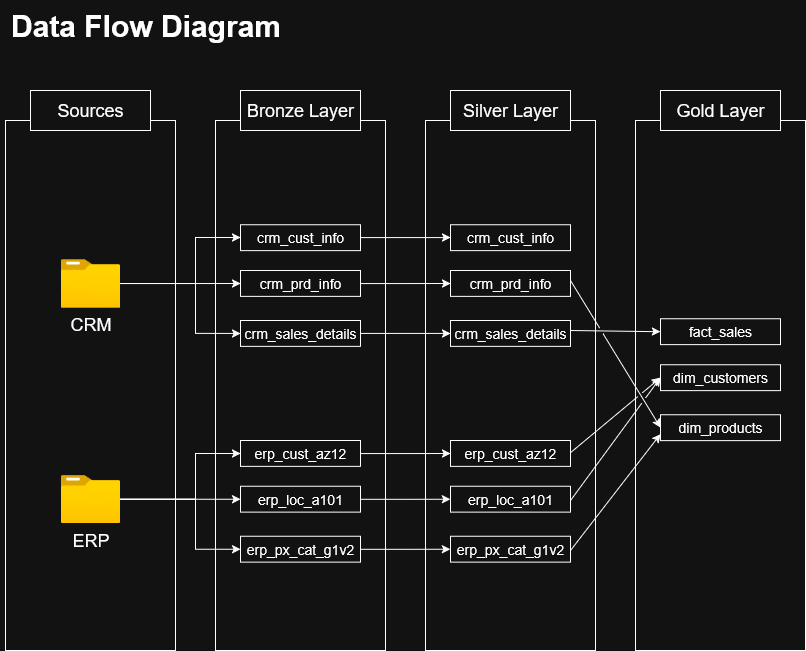

The diagram above was exported from draw.io. Its source (the exported page's mxGraphModel, read from the mxfile embedded in the PNG):
<mxGraphModel dx="1678" dy="973" grid="1" gridSize="10" guides="1" tooltips="1" connect="1" arrows="1" fold="1" page="1" pageScale="1" pageWidth="850" pageHeight="1100" math="0" shadow="0">
  <root>
    <mxCell id="0" />
    <mxCell id="1" parent="0" />
    <mxCell id="Hb4aVSHnjrzQldHNCLJ5-15" value="" style="rounded=0;whiteSpace=wrap;html=1;" vertex="1" parent="1">
      <mxGeometry x="650" y="160" width="170" height="530" as="geometry" />
    </mxCell>
    <mxCell id="Hb4aVSHnjrzQldHNCLJ5-1" value="" style="rounded=0;whiteSpace=wrap;html=1;" vertex="1" parent="1">
      <mxGeometry x="440" y="160" width="170" height="530" as="geometry" />
    </mxCell>
    <mxCell id="IuRcGujiso7I4RnBNzyZ-7" value="" style="rounded=0;whiteSpace=wrap;html=1;" parent="1" vertex="1">
      <mxGeometry x="230" y="160" width="170" height="530" as="geometry" />
    </mxCell>
    <mxCell id="IuRcGujiso7I4RnBNzyZ-1" value="" style="rounded=0;whiteSpace=wrap;html=1;" parent="1" vertex="1">
      <mxGeometry x="20" y="160" width="170" height="530" as="geometry" />
    </mxCell>
    <mxCell id="IuRcGujiso7I4RnBNzyZ-2" value="&lt;font style=&quot;font-size: 18px;&quot;&gt;Sources&lt;/font&gt;" style="rounded=0;whiteSpace=wrap;html=1;" parent="1" vertex="1">
      <mxGeometry x="45" y="130" width="120" height="40" as="geometry" />
    </mxCell>
    <mxCell id="IuRcGujiso7I4RnBNzyZ-15" style="edgeStyle=orthogonalEdgeStyle;rounded=0;orthogonalLoop=1;jettySize=auto;html=1;entryX=0;entryY=0.5;entryDx=0;entryDy=0;" parent="1" source="IuRcGujiso7I4RnBNzyZ-3" target="IuRcGujiso7I4RnBNzyZ-16" edge="1">
      <mxGeometry relative="1" as="geometry" />
    </mxCell>
    <mxCell id="IuRcGujiso7I4RnBNzyZ-17" style="edgeStyle=orthogonalEdgeStyle;rounded=0;orthogonalLoop=1;jettySize=auto;html=1;" parent="1" source="IuRcGujiso7I4RnBNzyZ-3" target="IuRcGujiso7I4RnBNzyZ-13" edge="1">
      <mxGeometry relative="1" as="geometry">
        <Array as="points">
          <mxPoint x="210" y="323" />
          <mxPoint x="210" y="277" />
        </Array>
      </mxGeometry>
    </mxCell>
    <mxCell id="IuRcGujiso7I4RnBNzyZ-19" style="edgeStyle=orthogonalEdgeStyle;rounded=0;orthogonalLoop=1;jettySize=auto;html=1;entryX=0;entryY=0.5;entryDx=0;entryDy=0;" parent="1" source="IuRcGujiso7I4RnBNzyZ-3" target="IuRcGujiso7I4RnBNzyZ-18" edge="1">
      <mxGeometry relative="1" as="geometry">
        <Array as="points">
          <mxPoint x="210" y="323" />
          <mxPoint x="210" y="373" />
        </Array>
      </mxGeometry>
    </mxCell>
    <mxCell id="IuRcGujiso7I4RnBNzyZ-3" value="&lt;font style=&quot;font-size: 18px;&quot;&gt;CRM&lt;/font&gt;" style="image;aspect=fixed;html=1;points=[];align=center;fontSize=12;image=img/lib/azure2/general/Folder_Blank.svg;" parent="1" vertex="1">
      <mxGeometry x="75.25" y="298.78" width="59.5" height="48.29" as="geometry" />
    </mxCell>
    <mxCell id="IuRcGujiso7I4RnBNzyZ-8" value="&lt;font style=&quot;font-size: 18px;&quot;&gt;Bronze Layer&lt;/font&gt;" style="rounded=0;whiteSpace=wrap;html=1;" parent="1" vertex="1">
      <mxGeometry x="255" y="130" width="120" height="40" as="geometry" />
    </mxCell>
    <mxCell id="Hb4aVSHnjrzQldHNCLJ5-9" style="edgeStyle=orthogonalEdgeStyle;rounded=0;orthogonalLoop=1;jettySize=auto;html=1;" edge="1" parent="1" source="IuRcGujiso7I4RnBNzyZ-13" target="Hb4aVSHnjrzQldHNCLJ5-3">
      <mxGeometry relative="1" as="geometry" />
    </mxCell>
    <mxCell id="IuRcGujiso7I4RnBNzyZ-13" value="&lt;font style=&quot;font-size: 14px;&quot;&gt;crm_cust_info&lt;/font&gt;" style="rounded=0;whiteSpace=wrap;html=1;" parent="1" vertex="1">
      <mxGeometry x="255" y="264.15" width="120" height="25.85" as="geometry" />
    </mxCell>
    <mxCell id="Hb4aVSHnjrzQldHNCLJ5-10" style="edgeStyle=orthogonalEdgeStyle;rounded=0;orthogonalLoop=1;jettySize=auto;html=1;entryX=0;entryY=0.5;entryDx=0;entryDy=0;" edge="1" parent="1" source="IuRcGujiso7I4RnBNzyZ-16" target="Hb4aVSHnjrzQldHNCLJ5-4">
      <mxGeometry relative="1" as="geometry" />
    </mxCell>
    <mxCell id="IuRcGujiso7I4RnBNzyZ-16" value="&lt;font style=&quot;font-size: 14px;&quot;&gt;crm_prd_info&lt;/font&gt;" style="rounded=0;whiteSpace=wrap;html=1;" parent="1" vertex="1">
      <mxGeometry x="255" y="310" width="120" height="25.85" as="geometry" />
    </mxCell>
    <mxCell id="Hb4aVSHnjrzQldHNCLJ5-11" style="edgeStyle=orthogonalEdgeStyle;rounded=0;orthogonalLoop=1;jettySize=auto;html=1;" edge="1" parent="1" source="IuRcGujiso7I4RnBNzyZ-18" target="Hb4aVSHnjrzQldHNCLJ5-5">
      <mxGeometry relative="1" as="geometry" />
    </mxCell>
    <mxCell id="IuRcGujiso7I4RnBNzyZ-18" value="&lt;font style=&quot;font-size: 14px;&quot;&gt;crm_sales_details&lt;/font&gt;" style="rounded=0;whiteSpace=wrap;html=1;" parent="1" vertex="1">
      <mxGeometry x="255" y="360" width="120" height="25.85" as="geometry" />
    </mxCell>
    <mxCell id="IuRcGujiso7I4RnBNzyZ-20" style="edgeStyle=orthogonalEdgeStyle;rounded=0;orthogonalLoop=1;jettySize=auto;html=1;entryX=0;entryY=0.5;entryDx=0;entryDy=0;" parent="1" source="IuRcGujiso7I4RnBNzyZ-23" target="IuRcGujiso7I4RnBNzyZ-25" edge="1">
      <mxGeometry relative="1" as="geometry" />
    </mxCell>
    <mxCell id="IuRcGujiso7I4RnBNzyZ-21" style="edgeStyle=orthogonalEdgeStyle;rounded=0;orthogonalLoop=1;jettySize=auto;html=1;" parent="1" source="IuRcGujiso7I4RnBNzyZ-23" target="IuRcGujiso7I4RnBNzyZ-24" edge="1">
      <mxGeometry relative="1" as="geometry">
        <Array as="points">
          <mxPoint x="210" y="539" />
          <mxPoint x="210" y="493" />
        </Array>
      </mxGeometry>
    </mxCell>
    <mxCell id="IuRcGujiso7I4RnBNzyZ-22" style="edgeStyle=orthogonalEdgeStyle;rounded=0;orthogonalLoop=1;jettySize=auto;html=1;entryX=0;entryY=0.5;entryDx=0;entryDy=0;" parent="1" source="IuRcGujiso7I4RnBNzyZ-23" target="IuRcGujiso7I4RnBNzyZ-26" edge="1">
      <mxGeometry relative="1" as="geometry">
        <Array as="points">
          <mxPoint x="210" y="539" />
          <mxPoint x="210" y="589" />
        </Array>
      </mxGeometry>
    </mxCell>
    <mxCell id="IuRcGujiso7I4RnBNzyZ-23" value="&lt;font style=&quot;font-size: 18px;&quot;&gt;ERP&lt;/font&gt;" style="image;aspect=fixed;html=1;points=[];align=center;fontSize=12;image=img/lib/azure2/general/Folder_Blank.svg;" parent="1" vertex="1">
      <mxGeometry x="75.25" y="514.63" width="59.5" height="48.29" as="geometry" />
    </mxCell>
    <mxCell id="Hb4aVSHnjrzQldHNCLJ5-12" style="edgeStyle=orthogonalEdgeStyle;rounded=0;orthogonalLoop=1;jettySize=auto;html=1;entryX=0;entryY=0.5;entryDx=0;entryDy=0;" edge="1" parent="1" source="IuRcGujiso7I4RnBNzyZ-24" target="Hb4aVSHnjrzQldHNCLJ5-6">
      <mxGeometry relative="1" as="geometry" />
    </mxCell>
    <mxCell id="IuRcGujiso7I4RnBNzyZ-24" value="&lt;font style=&quot;font-size: 14px;&quot;&gt;erp_cust_az12&lt;/font&gt;" style="rounded=0;whiteSpace=wrap;html=1;" parent="1" vertex="1">
      <mxGeometry x="255" y="480" width="120" height="25.85" as="geometry" />
    </mxCell>
    <mxCell id="Hb4aVSHnjrzQldHNCLJ5-13" style="edgeStyle=orthogonalEdgeStyle;rounded=0;orthogonalLoop=1;jettySize=auto;html=1;entryX=0;entryY=0.5;entryDx=0;entryDy=0;" edge="1" parent="1" source="IuRcGujiso7I4RnBNzyZ-25" target="Hb4aVSHnjrzQldHNCLJ5-7">
      <mxGeometry relative="1" as="geometry" />
    </mxCell>
    <mxCell id="IuRcGujiso7I4RnBNzyZ-25" value="&lt;font style=&quot;font-size: 14px;&quot;&gt;erp_loc_a101&lt;/font&gt;" style="rounded=0;whiteSpace=wrap;html=1;" parent="1" vertex="1">
      <mxGeometry x="255" y="525.85" width="120" height="25.85" as="geometry" />
    </mxCell>
    <mxCell id="Hb4aVSHnjrzQldHNCLJ5-14" style="edgeStyle=orthogonalEdgeStyle;rounded=0;orthogonalLoop=1;jettySize=auto;html=1;entryX=0;entryY=0.5;entryDx=0;entryDy=0;" edge="1" parent="1" source="IuRcGujiso7I4RnBNzyZ-26" target="Hb4aVSHnjrzQldHNCLJ5-8">
      <mxGeometry relative="1" as="geometry" />
    </mxCell>
    <mxCell id="IuRcGujiso7I4RnBNzyZ-26" value="&lt;font style=&quot;font-size: 14px;&quot;&gt;erp_px_cat_g1v2&lt;/font&gt;" style="rounded=0;whiteSpace=wrap;html=1;" parent="1" vertex="1">
      <mxGeometry x="255" y="575.85" width="120" height="25.85" as="geometry" />
    </mxCell>
    <mxCell id="Hb4aVSHnjrzQldHNCLJ5-2" value="&lt;font style=&quot;font-size: 18px;&quot;&gt;Silver Layer&lt;/font&gt;" style="rounded=0;whiteSpace=wrap;html=1;" vertex="1" parent="1">
      <mxGeometry x="465" y="130" width="120" height="40" as="geometry" />
    </mxCell>
    <mxCell id="Hb4aVSHnjrzQldHNCLJ5-3" value="&lt;font style=&quot;font-size: 14px;&quot;&gt;crm_cust_info&lt;/font&gt;" style="rounded=0;whiteSpace=wrap;html=1;" vertex="1" parent="1">
      <mxGeometry x="465" y="264.15" width="120" height="25.85" as="geometry" />
    </mxCell>
    <mxCell id="Hb4aVSHnjrzQldHNCLJ5-4" value="&lt;font style=&quot;font-size: 14px;&quot;&gt;crm_prd_info&lt;/font&gt;" style="rounded=0;whiteSpace=wrap;html=1;" vertex="1" parent="1">
      <mxGeometry x="465" y="310" width="120" height="25.85" as="geometry" />
    </mxCell>
    <mxCell id="Hb4aVSHnjrzQldHNCLJ5-5" value="&lt;font style=&quot;font-size: 14px;&quot;&gt;crm_sales_details&lt;/font&gt;" style="rounded=0;whiteSpace=wrap;html=1;" vertex="1" parent="1">
      <mxGeometry x="465" y="360" width="120" height="25.85" as="geometry" />
    </mxCell>
    <mxCell id="Hb4aVSHnjrzQldHNCLJ5-6" value="&lt;font style=&quot;font-size: 14px;&quot;&gt;erp_cust_az12&lt;/font&gt;" style="rounded=0;whiteSpace=wrap;html=1;" vertex="1" parent="1">
      <mxGeometry x="465" y="480" width="120" height="25.85" as="geometry" />
    </mxCell>
    <mxCell id="Hb4aVSHnjrzQldHNCLJ5-7" value="&lt;font style=&quot;font-size: 14px;&quot;&gt;erp_loc_a101&lt;/font&gt;" style="rounded=0;whiteSpace=wrap;html=1;" vertex="1" parent="1">
      <mxGeometry x="465" y="525.8499999999999" width="120" height="25.85" as="geometry" />
    </mxCell>
    <mxCell id="Hb4aVSHnjrzQldHNCLJ5-8" value="&lt;font style=&quot;font-size: 14px;&quot;&gt;erp_px_cat_g1v2&lt;/font&gt;" style="rounded=0;whiteSpace=wrap;html=1;" vertex="1" parent="1">
      <mxGeometry x="465" y="575.8499999999999" width="120" height="25.85" as="geometry" />
    </mxCell>
    <mxCell id="Hb4aVSHnjrzQldHNCLJ5-16" value="&lt;font style=&quot;font-size: 18px;&quot;&gt;Gold Layer&lt;/font&gt;" style="rounded=0;whiteSpace=wrap;html=1;" vertex="1" parent="1">
      <mxGeometry x="675" y="130" width="120" height="40" as="geometry" />
    </mxCell>
    <mxCell id="Hb4aVSHnjrzQldHNCLJ5-17" value="&lt;font style=&quot;font-size: 14px;&quot;&gt;fact_sales&lt;/font&gt;" style="rounded=0;whiteSpace=wrap;html=1;" vertex="1" parent="1">
      <mxGeometry x="675" y="358.29999999999995" width="120" height="25.85" as="geometry" />
    </mxCell>
    <mxCell id="Hb4aVSHnjrzQldHNCLJ5-18" value="&lt;font style=&quot;font-size: 14px;&quot;&gt;dim_customers&lt;/font&gt;" style="rounded=0;whiteSpace=wrap;html=1;" vertex="1" parent="1">
      <mxGeometry x="675" y="404.15" width="120" height="25.85" as="geometry" />
    </mxCell>
    <mxCell id="Hb4aVSHnjrzQldHNCLJ5-19" value="&lt;font style=&quot;font-size: 14px;&quot;&gt;dim_products&lt;/font&gt;" style="rounded=0;whiteSpace=wrap;html=1;" vertex="1" parent="1">
      <mxGeometry x="675" y="454.15" width="120" height="25.85" as="geometry" />
    </mxCell>
    <mxCell id="Hb4aVSHnjrzQldHNCLJ5-25" value="" style="endArrow=classic;html=1;rounded=0;entryX=0;entryY=0.5;entryDx=0;entryDy=0;jumpStyle=gap;" edge="1" parent="1" target="Hb4aVSHnjrzQldHNCLJ5-17">
      <mxGeometry width="50" height="50" relative="1" as="geometry">
        <mxPoint x="585" y="370" as="sourcePoint" />
        <mxPoint x="635" y="320" as="targetPoint" />
      </mxGeometry>
    </mxCell>
    <mxCell id="Hb4aVSHnjrzQldHNCLJ5-28" value="" style="endArrow=classic;html=1;rounded=0;entryX=0;entryY=0.5;entryDx=0;entryDy=0;jumpStyle=gap;" edge="1" parent="1" target="Hb4aVSHnjrzQldHNCLJ5-19">
      <mxGeometry width="50" height="50" relative="1" as="geometry">
        <mxPoint x="585" y="320" as="sourcePoint" />
        <mxPoint x="635" y="270" as="targetPoint" />
      </mxGeometry>
    </mxCell>
    <mxCell id="Hb4aVSHnjrzQldHNCLJ5-30" value="" style="endArrow=classic;html=1;rounded=0;entryX=0;entryY=0.75;entryDx=0;entryDy=0;jumpStyle=gap;" edge="1" parent="1" target="Hb4aVSHnjrzQldHNCLJ5-19">
      <mxGeometry width="50" height="50" relative="1" as="geometry">
        <mxPoint x="585" y="590" as="sourcePoint" />
        <mxPoint x="635" y="540" as="targetPoint" />
      </mxGeometry>
    </mxCell>
    <mxCell id="Hb4aVSHnjrzQldHNCLJ5-31" value="" style="endArrow=classic;html=1;rounded=0;entryX=0;entryY=0.5;entryDx=0;entryDy=0;jumpStyle=gap;" edge="1" parent="1" target="Hb4aVSHnjrzQldHNCLJ5-18">
      <mxGeometry width="50" height="50" relative="1" as="geometry">
        <mxPoint x="585" y="540" as="sourcePoint" />
        <mxPoint x="635" y="490" as="targetPoint" />
      </mxGeometry>
    </mxCell>
    <mxCell id="Hb4aVSHnjrzQldHNCLJ5-32" value="" style="endArrow=classic;html=1;rounded=0;entryX=0;entryY=0.5;entryDx=0;entryDy=0;jumpStyle=gap;" edge="1" parent="1" target="Hb4aVSHnjrzQldHNCLJ5-18">
      <mxGeometry width="50" height="50" relative="1" as="geometry">
        <mxPoint x="585" y="492.08" as="sourcePoint" />
        <mxPoint x="635" y="442.08" as="targetPoint" />
      </mxGeometry>
    </mxCell>
    <mxCell id="Hb4aVSHnjrzQldHNCLJ5-34" value="&lt;font style=&quot;font-size: 30px;&quot;&gt;&lt;b&gt;&lt;font&gt;Data Flow Diagram&lt;/font&gt;&lt;/b&gt;&lt;/font&gt;" style="text;html=1;align=center;verticalAlign=middle;resizable=0;points=[];autosize=1;strokeColor=none;fillColor=none;" vertex="1" parent="1">
      <mxGeometry x="15" y="40" width="290" height="50" as="geometry" />
    </mxCell>
  </root>
</mxGraphModel>